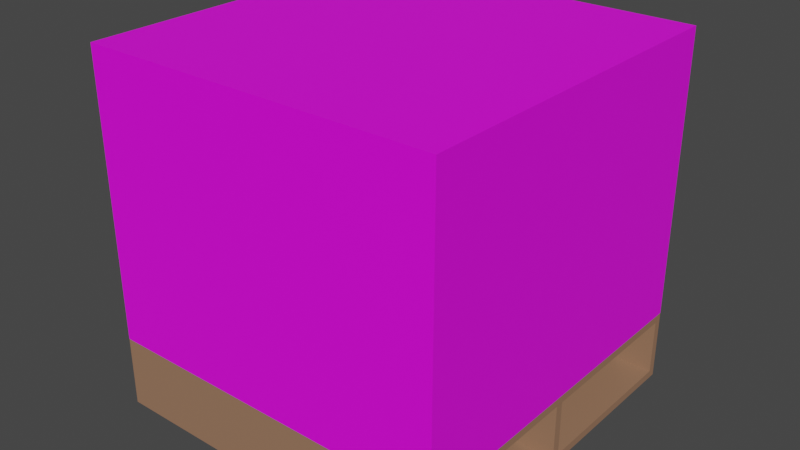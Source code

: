 # Source: Box.blend  (saved by Blender 3.3.6; exported with 4.5.12 LTS)
import bpy
from mathutils import Matrix  # noqa: F401  (used for matrix-valued properties, if any)

bpy.ops.wm.read_factory_settings(use_empty=True)
scene = bpy.context.scene
scene.name = 'Scene'

# ---- collections
col_collection = bpy.data.collections.new('Collection'); scene.collection.children.link(col_collection)

# ---- images (referenced by path relative to the original .blend; pixels are not part of the script)
import os
ASSET_DIR = os.environ.get("B2B_ASSET_DIR", "")  # directory of the original .blend (textures are referenced by path, not embedded)
HERE = os.path.dirname(os.path.abspath(__file__))  # packed textures are extracted next to this script under _unpacked/

def load_image(name, relpath, width, height, colorspace="sRGB"):
    """Load a texture the original file referenced (path relative to the .blend, or extracted next to this script)."""
    p = next((c for c in (os.path.join(HERE, relpath), os.path.join(ASSET_DIR, relpath)) if relpath and os.path.exists(c)), "")
    if p:
        img = bpy.data.images.load(p, check_existing=True)
        img.name = name
    else:  # same state as the original file: an image datablock whose file is absent (Cycles renders it pink)
        img = bpy.data.images.new(name, width, height)
        img.source = "FILE"
        img.filepath = "//" + (relpath or name)
    img.colorspace_settings.name = colorspace
    return img
img_boxtexture_png = load_image('BoxTexture.png', 'BoxTexture.png', 1024, 1024, 'sRGB')

# ---- materials (node trees are filled in below, after node groups)
mat_box = bpy.data.materials.new('Box')
mat_box.alpha_threshold = 0.0
mat_box.use_transparent_shadow = False
mat_box.roughness = 0.5
mat_box.line_color = (0.0, 0.0, 0.0, 1.0)
mat_palette_material = bpy.data.materials.new('Palette Material')
mat_palette_material.use_transparent_shadow = False

# ---- material node trees
mat_box.use_nodes = True; mat_box.node_tree.nodes.clear()
_N = mat_box.node_tree.nodes; _L = mat_box.node_tree.links
n0 = _N.new('ShaderNodeOutputMaterial'); n0.name = 'Material Output'; n0.location = (300, 300)
n1 = _N.new('ShaderNodeBsdfPrincipled'); n1.name = 'Principled BSDF'; n1.location = (10, 300)
n1.distribution = 'GGX'
n1.subsurface_method = 'RANDOM_WALK_SKIN'
n1.inputs[3].default_value = 1.45
n1.inputs[27].default_value = (0.0, 0.0, 0.0, 1.0)
n1.inputs[28].default_value = 1.0
n2 = _N.new('ShaderNodeTexImage'); n2.name = 'Image Texture'; n2.location = (-280, 277)
n2.image = img_boxtexture_png
_L.new(n1.outputs[0], n0.inputs[0])
_L.new(n2.outputs[0], n1.inputs[0])
n0.is_active_output = True
mat_palette_material.use_nodes = True; mat_palette_material.node_tree.nodes.clear()
_N = mat_palette_material.node_tree.nodes; _L = mat_palette_material.node_tree.links
n0 = _N.new('ShaderNodeBsdfPrincipled'); n0.name = 'Principled BSDF'; n0.location = (10, 300)
n0.distribution = 'GGX'
n0.subsurface_method = 'RANDOM_WALK_SKIN'
n0.inputs[0].default_value = (0.3379, 0.1827, 0.1103, 1.0)
n0.inputs[3].default_value = 1.45
n0.inputs[27].default_value = (0.0, 0.0, 0.0, 1.0)
n0.inputs[28].default_value = 1.0
n1 = _N.new('ShaderNodeOutputMaterial'); n1.name = 'Material Output'; n1.location = (300, 300)
_L.new(n0.outputs[0], n1.inputs[0])
n1.is_active_output = True

# ---- world
world_world = bpy.data.worlds.new('World'); scene.world = world_world
world_world.use_nodes = True; world_world.node_tree.nodes.clear()
_N = world_world.node_tree.nodes; _L = world_world.node_tree.links
n0 = _N.new('ShaderNodeOutputWorld'); n0.name = 'World Output'; n0.location = (300, 300)
n1 = _N.new('ShaderNodeBackground'); n1.name = 'Background'; n1.location = (10, 300)
n1.inputs[0].default_value = (0.05088, 0.05088, 0.05088, 1.0)
_L.new(n1.outputs[0], n0.inputs[0])
n0.is_active_output = True
world_world.color = (0.05088, 0.05088, 0.05088)
world_world.use_sun_shadow = False
world_world.sun_shadow_jitter_overblur = 0.0

# ---- meshes
me_cube = bpy.data.meshes.new('Cube')
me_cube.from_pydata([(0.5, 0.5, 0.4), (0.5, 0.5, -0.4), (0.5, -0.5, 0.4), (0.5, -0.5, -0.4), (-0.5, 0.5, 0.4), (-0.5, 0.5, -0.4), (-0.5, -0.5, 0.4), (-0.5, -0.5, -0.4)], [], [(0, 4, 6, 2), (3, 2, 6, 7), (7, 6, 4, 5), (5, 1, 3, 7), (1, 0, 2, 3), (5, 4, 0, 1)])
_uv = me_cube.uv_layers.new(name='UVMap')
_uv.uv.foreach_set('vector', [0.501, 0.5, 0.501, 1.0, 0.0009766, 1.0, 0.0009766, 0.5, 0.999, 0.0009766, 0.999, 0.501, 0.499, 0.501, 0.499, 0.0009766, 0.0009766, 1.0, 0.0009766, 0.5, 0.501, 0.5, 0.501, 1.0, 0.125, 0.5, 0.375, 0.5, 0.375, 0.75, 0.125, 0.75, 0.5, -0.0009765, 0.5, 0.499, 0.0, 0.499, 1.49e-08, -0.0009766, 1.0, 1.49e-08, 1.0, 0.5, 0.5, 0.5, 0.5, 0.0])
me_cube.materials.append(mat_box)
me_cube.use_mirror_vertex_groups = False
me_cube.update()
me_cube_001 = bpy.data.meshes.new('Cube.001')
me_cube_001.from_pydata([(-0.5, -0.5, -0.1), (-0.5, 0.5, -0.1), (0.5, -0.4783, -0.0783), (0.5, 0.4783, -0.0783), (0.5, 0.5, -0.1), (0.5, -0.5, -0.1), (-0.5, 0.4783, -0.0783), (-0.5, -0.4783, -0.0783), (-0.5, 0.01199, -0.1), (-0.5, -0.01199, -0.1), (0.5, -0.01199, -0.1), (0.5, 0.01199, -0.1), (0.5, -0.01147, -0.0783), (0.5, 0.01147, -0.0783), (-0.5, -0.01147, -0.0783), (-0.5, 0.01147, -0.0783)], [], [(9, 10, 5, 0), (12, 2, 5, 10), (13, 3, 6, 15), (9, 0, 7, 14), (1, 8, 15, 6), (8, 9, 14, 15), (2, 12, 14, 7), (3, 13, 11, 4), (13, 12, 10, 11), (1, 4, 11, 8), (8, 11, 10, 9)])
_uv = me_cube_001.uv_layers.new(name='UVMap')
_uv.uv.foreach_set('vector', [0.125, 0.6667, 0.375, 0.6667, 0.375, 0.75, 0.125, 0.75, 0.4021, 0.6649, 0.4021, 0.7446, 0.375, 0.75, 0.375, 0.6667, 0.4021, 0.5851, 0.4021, 0.5054, 0.4021, 0.5054, 0.4021, 0.5851, 0.2917, 0.8333, 0.375, 1.0, 0.4021, 0.7446, 0.4021, 0.6649, 0.125, 0.5, 0.2083, 0.6667, 0.4021, 0.5851, 0.4021, 0.5054, 0.2083, 0.6667, 0.2917, 0.8333, 0.4021, 0.6649, 0.4021, 0.5851, 0.4021, 0.7446, 0.4021, 0.6649, 0.4021, 0.6649, 0.4021, 0.7446, 0.4021, 0.5054, 0.4021, 0.5851, 0.375, 0.5833, 0.375, 0.5, 0.4021, 0.5851, 0.4021, 0.6649, 0.375, 0.6667, 0.375, 0.5833, 0.125, 0.5, 0.375, 0.5, 0.375, 0.5833, 0.125, 0.5833, 0.125, 0.5833, 0.375, 0.5833, 0.375, 0.6667, 0.125, 0.6667])
me_cube_001.materials.append(mat_palette_material)
me_cube_001.update()
me_cube_002 = bpy.data.meshes.new('Cube.002')
me_cube_002.from_pydata([(-0.5, -0.5, -0.1), (-0.5, -0.5, 0.1), (0.5, -0.4783, -0.0783), (0.5, -0.4783, 0.0783), (0.5, -0.5, -0.1), (0.5, -0.5, 0.1), (-0.5, -0.4783, -0.0783), (-0.5, -0.4783, 0.0783)], [], [(4, 5, 1, 0), (2, 3, 5, 4), (3, 2, 6, 7), (0, 1, 7, 6)])
_uv = me_cube_002.uv_layers.new(name='UVMap')
_uv.uv.foreach_set('vector', [0.375, 0.75, 0.625, 0.75, 0.625, 1.0, 0.375, 1.0, 0.4021, 0.7446, 0.5979, 0.7446, 0.625, 0.75, 0.375, 0.75, 0.5979, 0.7446, 0.4021, 0.7446, 0.4021, 0.7446, 0.5979, 0.7446, 0.375, 1.0, 0.875, 0.75, 0.5979, 0.7446, 0.4021, 0.7446])
me_cube_002.materials.append(mat_palette_material)
me_cube_002.update()
me_cube_003 = bpy.data.meshes.new('Cube.003')
me_cube_003.from_pydata([(-0.5, 0.5, -0.1), (-0.5, 0.5, 0.1), (0.5, 0.4783, -0.0783), (0.5, 0.4783, 0.0783), (0.5, 0.5, 0.1), (0.5, 0.5, -0.1), (-0.5, 0.4783, 0.0783), (-0.5, 0.4783, -0.0783)], [], [(0, 1, 4, 5), (2, 3, 6, 7), (3, 2, 5, 4), (0, 7, 6, 1)])
_uv = me_cube_003.uv_layers.new(name='UVMap')
_uv.uv.foreach_set('vector', [0.375, 0.25, 0.625, 0.25, 0.625, 0.5, 0.375, 0.5, 0.4021, 0.5054, 0.5979, 0.5054, 0.5979, 0.5054, 0.4021, 0.5054, 0.5979, 0.5054, 0.4021, 0.5054, 0.375, 0.5, 0.625, 0.5, 0.125, 0.5, 0.4021, 0.5054, 0.5979, 0.5054, 0.875, 0.5])
me_cube_003.materials.append(mat_palette_material)
me_cube_003.update()
me_cube_004 = bpy.data.meshes.new('Cube.004')
me_cube_004.from_pydata([(-0.5, -0.5, 0.1), (-0.5, 0.5, 0.1), (0.5, -0.4783, 0.0783), (0.5, 0.4783, 0.0783), (0.5, 0.5, 0.1), (0.5, -0.5, 0.1), (-0.5, 0.4783, 0.0783), (-0.5, -0.4783, 0.0783)], [], [(4, 1, 0, 5), (2, 3, 4, 5), (0, 1, 6, 7), (3, 2, 7, 6)])
_uv = me_cube_004.uv_layers.new(name='UVMap')
_uv.uv.foreach_set('vector', [0.625, 0.5, 0.875, 0.5, 0.875, 0.75, 0.625, 0.75, 0.5979, 0.7446, 0.5979, 0.5054, 0.625, 0.5, 0.625, 0.75, 0.875, 0.75, 0.875, 0.5, 0.5979, 0.5054, 0.5979, 0.7446, 0.5979, 0.5054, 0.5979, 0.7446, 0.5979, 0.7446, 0.5979, 0.5054])
me_cube_004.materials.append(mat_palette_material)
me_cube_004.update()
me_cube_005 = bpy.data.meshes.new('Cube.005')
me_cube_005.from_pydata([(0.5, -0.01147, -0.0783), (0.5, 0.01147, -0.0783), (-0.5, -0.01147, -0.0783), (-0.5, 0.01147, -0.0783), (0.5, -0.01147, 0.07843), (0.5, 0.01147, 0.07843), (-0.5, -0.01147, 0.07843), (-0.5, 0.01147, 0.07843)], [], [(2, 0, 4, 6), (1, 3, 7, 5), (3, 2, 6, 7), (0, 1, 5, 4)])
_uv = me_cube_005.uv_layers.new(name='UVMap')
_uv.uv.foreach_set('vector', [0.4021, 0.6649, 0.4021, 0.6649, 0.4021, 0.6649, 0.4021, 0.6649, 0.4021, 0.5851, 0.4021, 0.5851, 0.4021, 0.5851, 0.4021, 0.5851, 0.4021, 0.5851, 0.4021, 0.6649, 0.4021, 0.6649, 0.4021, 0.5851, 0.4021, 0.6649, 0.4021, 0.5851, 0.4021, 0.5851, 0.4021, 0.6649])
me_cube_005.materials.append(mat_palette_material)
me_cube_005.update()

# ---- objects
ob_cube = bpy.data.objects.new('Cube', me_cube)
ob_cube_001 = bpy.data.objects.new('Cube.001', me_cube_001)
ob_cube_002 = bpy.data.objects.new('Cube.002', me_cube_002)
ob_cube_003 = bpy.data.objects.new('Cube.003', me_cube_003)
ob_cube_004 = bpy.data.objects.new('Cube.004', me_cube_004)
ob_cube_005 = bpy.data.objects.new('Cube.005', me_cube_005)

# ---- transforms, parenting, visibility, modifiers, constraints
ob_cube.location = (0.0, 0.0, 0.6)
ob_cube.lock_rotations_4d = False
ob_cube.empty_display_type = 'ARROWS'
ob_cube.lineart.crease_threshold = 0.0
ob_cube_001.location = (0.0, 0.0, 0.1)
ob_cube_002.location = (0.0, 0.0, 0.1)
ob_cube_003.location = (0.0, 0.0, 0.1)
ob_cube_004.location = (0.0, 0.0, 0.1)
ob_cube_005.location = (0.0, 0.0, 0.1)

# ---- collection membership
col_collection.objects.link(ob_cube)
col_collection.objects.link(ob_cube_001)
col_collection.objects.link(ob_cube_002)
col_collection.objects.link(ob_cube_003)
col_collection.objects.link(ob_cube_004)
col_collection.objects.link(ob_cube_005)

# ---- scene / render settings (as saved in the file)
scene.frame_start = 1; scene.frame_end = 250; scene.frame_set(1)
scene.render.engine = 'BLENDER_EEVEE_NEXT'
scene.cycles.sampling_pattern = 'TABULATED_SOBOL'
scene.cycles.use_light_tree = False
scene.view_settings.view_transform = 'Filmic'
bpy.context.view_layer.update()

# ---- added for rendering (the .blend has no active camera and no usable light): camera, sun
cam_auto = bpy.data.cameras.new('AutoCamera')
cam_auto.lens = 50.0
cam_auto.sensor_width = 36.0
cam_auto.clip_end = 1000.0
ob_auto_camera = bpy.data.objects.new('AutoCamera', cam_auto)
scene.collection.objects.link(ob_auto_camera)
ob_auto_camera.location = (1.60254, -1.92304, 1.78203)
ob_auto_camera.rotation_euler = (1.09748, -7.21219e-08, 0.694738)
scene.camera = ob_auto_camera
light_auto_sun = bpy.data.lights.new('AutoSun', 'SUN')
light_auto_sun.energy = 3.0
light_auto_sun.angle = 0.0523599
ob_auto_sun = bpy.data.objects.new('AutoSun', light_auto_sun)
scene.collection.objects.link(ob_auto_sun)
ob_auto_sun.rotation_euler = (0.872665, 0.174533, 0.523599)
bpy.context.view_layer.update()
